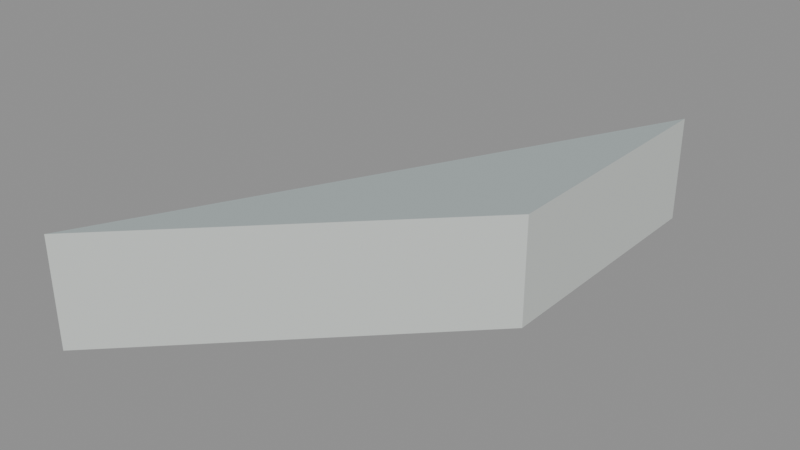 # Source: floor_tri_2_3_5.blend  (saved by Blender 5.2.45; exported with 4.5.12 LTS)
import bpy
from mathutils import Matrix  # noqa: F401  (used for matrix-valued properties, if any)

bpy.ops.wm.read_factory_settings(use_empty=True)
scene = bpy.context.scene
scene.name = 'floor_tri_2_3_5'

# ---- materials (node trees are filled in below, after node groups)
mat_paint_surface = bpy.data.materials.new('Paint_Surface')
mat_paint_surface.diffuse_color = (0.48, 0.55, 0.55, 1.0)
mat_paint_fascia = bpy.data.materials.new('Paint_Fascia')
mat_paint_fascia.diffuse_color = (0.74, 0.78, 0.75, 1.0)
mat_paint_underside = bpy.data.materials.new('Paint_Underside')
mat_paint_underside.diffuse_color = (0.74, 0.78, 0.75, 1.0)

# ---- material node trees
mat_paint_surface.use_nodes = True; mat_paint_surface.node_tree.nodes.clear()
_N = mat_paint_surface.node_tree.nodes; _L = mat_paint_surface.node_tree.links
n0 = _N.new('ShaderNodeBsdfPrincipled'); n0.name = 'Principled BSDF'; n0.location = (-200, 100)
n0.inputs[0].default_value = (0.48, 0.55, 0.55, 1.0)
n0.inputs[1].default_value = 0.25
n0.inputs[2].default_value = 0.48
n0.inputs[10].default_value = 0.005
n1 = _N.new('ShaderNodeOutputMaterial'); n1.name = 'Material Output'; n1.location = (200, 100)
_L.new(n0.outputs[0], n1.inputs[0])
n1.is_active_output = True
mat_paint_fascia.use_nodes = True; mat_paint_fascia.node_tree.nodes.clear()
_N = mat_paint_fascia.node_tree.nodes; _L = mat_paint_fascia.node_tree.links
n0 = _N.new('ShaderNodeBsdfPrincipled'); n0.name = 'Principled BSDF'; n0.location = (-200, 100)
n0.inputs[0].default_value = (0.74, 0.78, 0.75, 1.0)
n0.inputs[1].default_value = 0.25
n0.inputs[2].default_value = 0.48
n0.inputs[10].default_value = 0.005
n1 = _N.new('ShaderNodeOutputMaterial'); n1.name = 'Material Output'; n1.location = (200, 100)
_L.new(n0.outputs[0], n1.inputs[0])
n1.is_active_output = True
mat_paint_underside.use_nodes = True; mat_paint_underside.node_tree.nodes.clear()
_N = mat_paint_underside.node_tree.nodes; _L = mat_paint_underside.node_tree.links
n0 = _N.new('ShaderNodeBsdfPrincipled'); n0.name = 'Principled BSDF'; n0.location = (-200, 100)
n0.inputs[0].default_value = (0.74, 0.78, 0.75, 1.0)
n0.inputs[1].default_value = 0.25
n0.inputs[2].default_value = 0.48
n0.inputs[10].default_value = 0.005
n1 = _N.new('ShaderNodeOutputMaterial'); n1.name = 'Material Output'; n1.location = (200, 100)
_L.new(n0.outputs[0], n1.inputs[0])
n1.is_active_output = True

# ---- meshes
me_floor_tri_2_3_5 = bpy.data.meshes.new('floor_tri_2_3_5')
me_floor_tri_2_3_5.from_pydata([(0.5, 0.0, -0.1), (0.5, -0.25, -0.1), (0.25, -0.5, -0.1), (0.5, 0.0, 0.0), (0.5, -0.25, 0.0), (0.25, -0.5, 0.0)], [], [(0, 1, 2), (5, 4, 3), (0, 3, 4, 1), (1, 4, 5, 2), (2, 5, 3, 0)])
me_floor_tri_2_3_5.polygons.foreach_set('material_index', [2, 0, 1, 1, 1])
_uv = me_floor_tri_2_3_5.uv_layers.new(name='UVMap')
_uv.uv.foreach_set('vector', [0.5, 0.0, 0.5, -0.25, 0.25, -0.5, 0.25, -0.5, 0.5, -0.25, 0.5, 0.0, 0.0, -0.1, 0.0, 0.0, -0.25, 0.0, -0.25, -0.1, -0.25, -0.1, -0.25, 0.0, -0.5, 0.0, -0.5, -0.1, -0.5, -0.1, -0.5, 0.0, 0.0, 0.0, 0.0, -0.1])
me_floor_tri_2_3_5.materials.append(mat_paint_surface)
me_floor_tri_2_3_5.materials.append(mat_paint_fascia)
me_floor_tri_2_3_5.materials.append(mat_paint_underside)
me_floor_tri_2_3_5.update()

# ---- objects
ob_floor_tri_2_3_5 = bpy.data.objects.new('floor_tri_2_3_5', me_floor_tri_2_3_5)

# ---- transforms, parenting, visibility, modifiers, constraints
ob_floor_tri_2_3_5.location = (0.0, 0.0, 0.0)

# ---- collection membership
scene.collection.objects.link(ob_floor_tri_2_3_5)

# ---- scene / render settings (as saved in the file)
scene.frame_start = 1; scene.frame_end = 250; scene.frame_set(1)
scene.render.engine = 'BLENDER_EEVEE_NEXT'
scene.render.image_settings.exr_codec = 'NONE'
scene.render.use_bake_clear = False
scene.render.bake_margin = 0
scene.render.bake_bias = 0.0
scene.render.bake_samples = 0
scene.render.simplify_subdivision_render = 0
scene.render.simplify_child_particles_render = 0.0
scene.render.compositor_device = 'GPU'
scene.eevee.use_volume_custom_range = False
scene.eevee.gtao_distance = 0.0
scene.eevee.use_fast_gi = False
scene.eevee.fast_gi_thickness_near = 0.1
scene.eevee.fast_gi_thickness_far = 0.0
scene.eevee.ray_tracing_options.screen_trace_thickness = 0.1
bpy.context.view_layer.update()

# ---- added for rendering (the .blend has no active camera and no usable light): camera, sun + grey world if the file has none
cam_auto = bpy.data.cameras.new('AutoCamera')
cam_auto.lens = 50.0
cam_auto.sensor_width = 36.0
cam_auto.clip_end = 1000.0
ob_auto_camera = bpy.data.objects.new('AutoCamera', cam_auto)
scene.collection.objects.link(ob_auto_camera)
ob_auto_camera.location = (0.900427, -0.880512, 0.370341)
ob_auto_camera.rotation_euler = (1.09748, -7.21219e-08, 0.694738)
scene.camera = ob_auto_camera
light_auto_sun = bpy.data.lights.new('AutoSun', 'SUN')
light_auto_sun.energy = 3.0
light_auto_sun.angle = 0.0523599
ob_auto_sun = bpy.data.objects.new('AutoSun', light_auto_sun)
scene.collection.objects.link(ob_auto_sun)
ob_auto_sun.rotation_euler = (0.872665, 0.174533, 0.523599)
if scene.world is None:
    world_auto = bpy.data.worlds.new('AutoWorld')
    world_auto.color = (0.3, 0.3, 0.3)
    scene.world = world_auto
bpy.context.view_layer.update()

